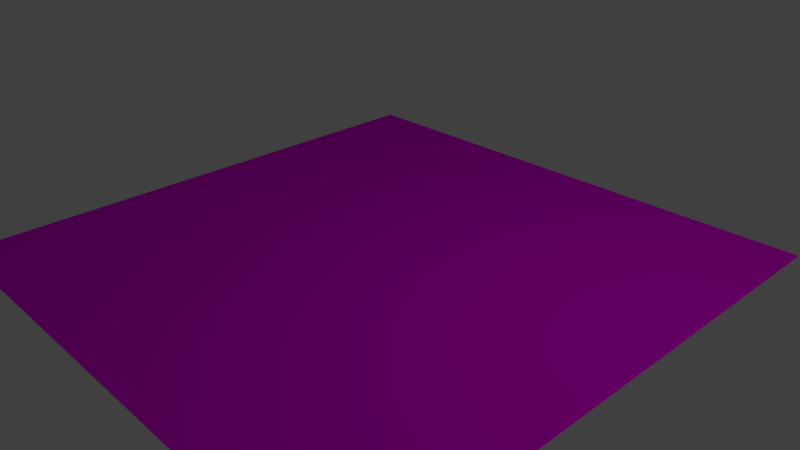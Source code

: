 # Source: PG-Moos.blend  (saved by Blender 2.76.0; exported with 4.5.12 LTS)
import bpy
from mathutils import Matrix  # noqa: F401  (used for matrix-valued properties, if any)

bpy.ops.wm.read_factory_settings(use_empty=True)
scene = bpy.context.scene
scene.name = 'Scene'

# ---- collections
col_collection_1 = bpy.data.collections.new('Collection 1'); scene.collection.children.link(col_collection_1)

# ---- images (referenced by path relative to the original .blend; pixels are not part of the script)
import os
ASSET_DIR = os.environ.get("B2B_ASSET_DIR", "")  # directory of the original .blend (textures are referenced by path, not embedded)
HERE = os.path.dirname(os.path.abspath(__file__))  # packed textures are extracted next to this script under _unpacked/

def load_image(name, relpath, width, height, colorspace="sRGB"):
    """Load a texture the original file referenced (path relative to the .blend, or extracted next to this script)."""
    p = next((c for c in (os.path.join(HERE, relpath), os.path.join(ASSET_DIR, relpath)) if relpath and os.path.exists(c)), "")
    if p:
        img = bpy.data.images.load(p, check_existing=True)
        img.name = name
    else:  # same state as the original file: an image datablock whose file is absent (Cycles renders it pink)
        img = bpy.data.images.new(name, width, height)
        img.source = "FILE"
        img.filepath = "//" + (relpath or name)
    img.colorspace_settings.name = colorspace
    return img
img_moos_texture_jpg = load_image('moos-texture.jpg', 'moos-texture.jpg', 1024, 1024, 'sRGB')

# ---- materials (node trees are filled in below, after node groups)
mat_material_001 = bpy.data.materials.new('Material.001')
mat_material_001.alpha_threshold = 0.0
mat_material_001.roughness = 0.5

# ---- material node trees
mat_material_001.use_nodes = True; mat_material_001.node_tree.nodes.clear()
_N = mat_material_001.node_tree.nodes; _L = mat_material_001.node_tree.links
n0 = _N.new('ShaderNodeOutputMaterial'); n0.name = 'Material Output'; n0.location = (300, 300)
n1 = _N.new('ShaderNodeBsdfDiffuse'); n1.name = 'Diffuse BSDF'; n1.location = (10, 300)
n2 = _N.new('ShaderNodeTexImage'); n2.name = 'Image Texture'; n2.location = (-180, 300)
n2.width = 140
n2.image = img_moos_texture_jpg
_L.new(n1.outputs[0], n0.inputs[0])
_L.new(n2.outputs[0], n1.inputs[0])
n0.is_active_output = True

# ---- world
world_world = bpy.data.worlds.new('World'); scene.world = world_world
world_world.color = (0.05088, 0.05088, 0.05088)
world_world.use_sun_shadow = False
world_world.sun_shadow_jitter_overblur = 0.0
world_world.cycles.sampling_method = 'MANUAL'
world_world.cycles.sample_map_resolution = 256

# ---- cameras
cam_camera = bpy.data.cameras.new('Camera')
cam_camera.clip_end = 100.0
cam_camera.lens = 35.0
cam_camera.sensor_width = 32.0
cam_camera.sensor_height = 18.0
cam_camera.ortho_scale = 7.314
cam_camera.dof.focus_distance = 0.0

# ---- lights
light_lamp = bpy.data.lights.new('Lamp', 'POINT')
light_lamp.transmission_factor = 0.0
light_lamp.cutoff_distance = 30.0
light_lamp.energy = 100.0
light_lamp.shadow_buffer_clip_start = 1.001
light_lamp.shadow_soft_size = 0.1
light_lamp.shadow_maximum_resolution = 0.006
light_lamp.use_absolute_resolution = True
light_lamp.cycles.use_multiple_importance_sampling = False

# ---- meshes
me_plane = bpy.data.meshes.new('Plane')
me_plane.from_pydata([(-1.0, -1.0, 0.0), (1.0, -1.0, 0.0), (-1.0, 1.0, 0.0), (1.0, 1.0, 0.0)], [], [(0, 1, 3, 2)])
_uv = me_plane.uv_layers.new(name='UVMap')
_uv.uv.foreach_set('vector', [0.1669, 0.0, 0.8331, 0.0, 0.8331, 1.0, 0.1669, 1.0])
me_plane.materials.append(mat_material_001)
me_plane.use_remesh_preserve_volume = False
me_plane.use_remesh_preserve_attributes = False
me_plane.use_mirror_vertex_groups = False
me_plane.update()

# ---- objects
ob_plane = bpy.data.objects.new('Plane', me_plane)
ob_lamp = bpy.data.objects.new('Lamp', light_lamp)
ob_camera = bpy.data.objects.new('Camera', cam_camera)

# ---- transforms, parenting, visibility, modifiers, constraints
ob_plane.location = (0.0, 0.0, 0.0)
ob_plane.scale = (3.814, 3.814, 3.814)
ob_plane.lineart.crease_threshold = 0.0
ob_lamp.location = (4.076, 1.005, 5.904)
ob_lamp.rotation_euler = (0.6503, 0.05522, 1.866)
ob_lamp.lock_rotations_4d = False
ob_lamp.empty_display_type = 'ARROWS'
ob_lamp.color = (0.0, 0.0, 0.0, 0.0)
ob_lamp.lineart.crease_threshold = 0.0
ob_camera.location = (7.481, -6.508, 5.344)
ob_camera.rotation_euler = (1.109, 0.01082, 0.8149)
ob_camera.lock_rotations_4d = False
ob_camera.empty_display_type = 'ARROWS'
ob_camera.color = (0.0, 0.0, 0.0, 0.0)
ob_camera.display_type = 'WIRE'
ob_camera.lineart.crease_threshold = 0.0

# ---- collection membership
col_collection_1.objects.link(ob_plane)
col_collection_1.objects.link(ob_lamp)
col_collection_1.objects.link(ob_camera)

# ---- scene / render settings (as saved in the file)
scene.camera = ob_camera
scene.frame_start = 1; scene.frame_end = 250; scene.frame_set(1)
scene.render.engine = 'CYCLES'
scene.render.resolution_percentage = 50
scene.render.dither_intensity = 0.0
scene.cycles.use_denoising = False
scene.cycles.samples = 10
scene.cycles.sampling_pattern = 'TABULATED_SOBOL'
scene.cycles.light_sampling_threshold = 0.0
scene.cycles.use_adaptive_sampling = False
scene.cycles.use_light_tree = False
scene.cycles.blur_glossy = 0.0
scene.cycles.pixel_filter_type = 'GAUSSIAN'
scene.cycles.sample_clamp_indirect = 0.0
scene.view_settings.view_transform = 'Standard'
bpy.context.view_layer.update()
